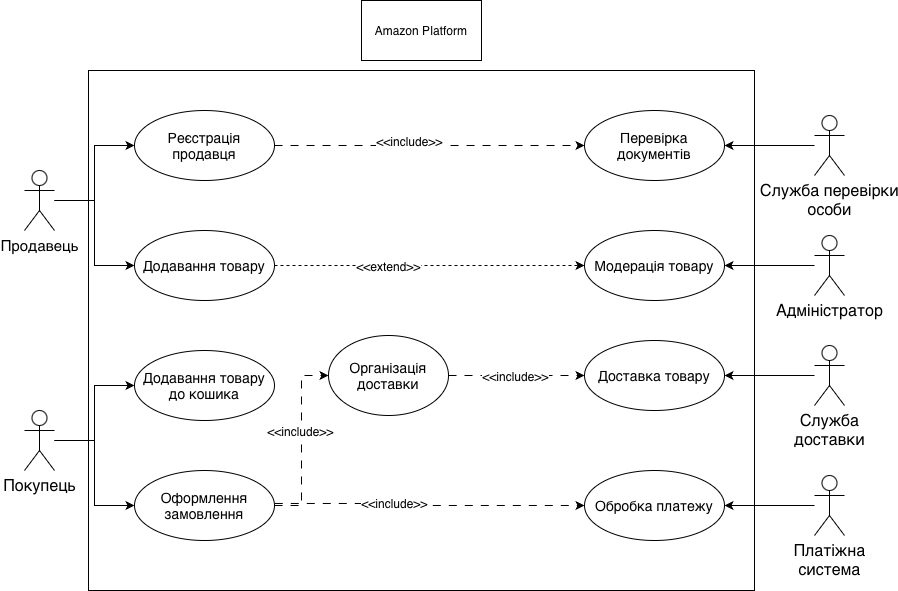

The diagram above was exported from draw.io. Its source (the exported page's mxGraphModel, read from the mxfile embedded in the PNG):
<mxGraphModel dx="816" dy="1193" grid="1" gridSize="10" guides="1" tooltips="1" connect="1" arrows="1" fold="1" page="1" pageScale="1" pageWidth="827" pageHeight="1169" math="0" shadow="0">
  <root>
    <mxCell id="0" />
    <mxCell id="1" parent="0" />
    <mxCell id="rf_XBkprZu__G3eJgfxm-50" parent="1" style="rounded=0;whiteSpace=wrap;html=1;" value="" vertex="1">
      <mxGeometry height="520" width="666" x="114" y="80" as="geometry" />
    </mxCell>
    <mxCell id="rf_XBkprZu__G3eJgfxm-1" parent="1" style="rounded=0;whiteSpace=wrap;html=1;" value="Amazon Platform" vertex="1">
      <mxGeometry height="60" width="120" x="387" y="10" as="geometry" />
    </mxCell>
    <mxCell id="rf_XBkprZu__G3eJgfxm-33" edge="1" parent="1" source="rf_XBkprZu__G3eJgfxm-2" style="edgeStyle=orthogonalEdgeStyle;rounded=0;orthogonalLoop=1;jettySize=auto;html=1;entryX=1;entryY=0.5;entryDx=0;entryDy=0;" target="rf_XBkprZu__G3eJgfxm-22">
      <mxGeometry relative="1" as="geometry" />
    </mxCell>
    <mxCell id="rf_XBkprZu__G3eJgfxm-2" parent="1" style="shape=umlActor;verticalLabelPosition=bottom;verticalAlign=top;html=1;" value="&lt;span style=&quot;text-align: start; white-space: normal; font-size: medium;&quot;&gt;Платіжна система&lt;/span&gt;" vertex="1">
      <mxGeometry height="60" width="30" x="840" y="485" as="geometry" />
    </mxCell>
    <mxCell id="rf_XBkprZu__G3eJgfxm-34" edge="1" parent="1" source="rf_XBkprZu__G3eJgfxm-3" style="edgeStyle=orthogonalEdgeStyle;rounded=0;orthogonalLoop=1;jettySize=auto;html=1;" target="rf_XBkprZu__G3eJgfxm-20" value="">
      <mxGeometry relative="1" as="geometry" />
    </mxCell>
    <mxCell id="rf_XBkprZu__G3eJgfxm-3" parent="1" style="shape=umlActor;verticalLabelPosition=bottom;verticalAlign=top;html=1;" value="&lt;span style=&quot;text-align: start; white-space: normal; font-size: medium;&quot;&gt;Служба&amp;nbsp;&lt;/span&gt;&lt;span style=&quot;font-size: medium; text-align: start; white-space: normal;&quot;&gt;перевірки особи&lt;/span&gt;" vertex="1">
      <mxGeometry height="60" width="30" x="840" y="125" as="geometry" />
    </mxCell>
    <mxCell id="rf_XBkprZu__G3eJgfxm-31" edge="1" parent="1" source="rf_XBkprZu__G3eJgfxm-4" style="edgeStyle=orthogonalEdgeStyle;rounded=0;orthogonalLoop=1;jettySize=auto;html=1;entryX=1;entryY=0.5;entryDx=0;entryDy=0;" target="rf_XBkprZu__G3eJgfxm-18">
      <mxGeometry relative="1" as="geometry" />
    </mxCell>
    <mxCell id="rf_XBkprZu__G3eJgfxm-4" parent="1" style="shape=umlActor;verticalLabelPosition=bottom;verticalAlign=top;html=1;" value="&lt;span style=&quot;text-align: start; white-space: normal; font-size: medium;&quot;&gt;Адміністратор&lt;/span&gt;" vertex="1">
      <mxGeometry height="60" width="30" x="840" y="245" as="geometry" />
    </mxCell>
    <mxCell id="rf_XBkprZu__G3eJgfxm-27" edge="1" parent="1" source="rf_XBkprZu__G3eJgfxm-5" style="edgeStyle=orthogonalEdgeStyle;rounded=0;orthogonalLoop=1;jettySize=auto;html=1;" target="rf_XBkprZu__G3eJgfxm-17">
      <mxGeometry relative="1" as="geometry" />
    </mxCell>
    <mxCell id="rf_XBkprZu__G3eJgfxm-28" edge="1" parent="1" source="rf_XBkprZu__G3eJgfxm-5" style="edgeStyle=orthogonalEdgeStyle;rounded=0;orthogonalLoop=1;jettySize=auto;html=1;entryX=0;entryY=0.5;entryDx=0;entryDy=0;" target="rf_XBkprZu__G3eJgfxm-16">
      <mxGeometry relative="1" as="geometry" />
    </mxCell>
    <mxCell id="rf_XBkprZu__G3eJgfxm-5" parent="1" style="shape=umlActor;verticalLabelPosition=bottom;verticalAlign=top;html=1;" value="&lt;span style=&quot;text-align: start; white-space: normal; font-size: medium;&quot;&gt;Покупець&lt;/span&gt;" vertex="1">
      <mxGeometry height="60" width="30" x="50" y="420" as="geometry" />
    </mxCell>
    <mxCell id="rf_XBkprZu__G3eJgfxm-24" edge="1" parent="1" source="rf_XBkprZu__G3eJgfxm-6" style="edgeStyle=orthogonalEdgeStyle;rounded=0;orthogonalLoop=1;jettySize=auto;html=1;entryX=0;entryY=0.5;entryDx=0;entryDy=0;" target="rf_XBkprZu__G3eJgfxm-21">
      <mxGeometry relative="1" as="geometry" />
    </mxCell>
    <mxCell id="rf_XBkprZu__G3eJgfxm-25" edge="1" parent="1" source="rf_XBkprZu__G3eJgfxm-6" style="edgeStyle=orthogonalEdgeStyle;rounded=0;orthogonalLoop=1;jettySize=auto;html=1;" target="rf_XBkprZu__G3eJgfxm-19">
      <mxGeometry relative="1" as="geometry" />
    </mxCell>
    <mxCell id="rf_XBkprZu__G3eJgfxm-6" parent="1" style="shape=umlActor;verticalLabelPosition=bottom;verticalAlign=top;html=1;" value="&lt;span data-start=&quot;275&quot; data-end=&quot;288&quot; style=&quot;white-space: normal;&quot;&gt;&lt;font style=&quot;font-size: 15px;&quot;&gt;Продавець&lt;/font&gt;&lt;/span&gt;" vertex="1">
      <mxGeometry height="60" width="30" x="50" y="180" as="geometry" />
    </mxCell>
    <mxCell id="rf_XBkprZu__G3eJgfxm-59" edge="1" parent="1" source="rf_XBkprZu__G3eJgfxm-16" style="edgeStyle=orthogonalEdgeStyle;rounded=0;orthogonalLoop=1;jettySize=auto;html=1;entryX=0;entryY=0.5;entryDx=0;entryDy=0;dashed=1;dashPattern=8 8;" target="rf_XBkprZu__G3eJgfxm-58">
      <mxGeometry relative="1" as="geometry" />
    </mxCell>
    <mxCell id="rf_XBkprZu__G3eJgfxm-62" connectable="0" parent="rf_XBkprZu__G3eJgfxm-59" style="edgeLabel;html=1;align=center;verticalAlign=middle;resizable=0;points=[];" value="&lt;span style=&quot;text-align: start; white-space: normal;&quot;&gt;&lt;font style=&quot;font-size: 12px;&quot;&gt;&amp;lt;&amp;lt;include&amp;gt;&amp;gt;&lt;/font&gt;&lt;/span&gt;" vertex="1">
      <mxGeometry relative="1" x="0.1102" y="2" as="geometry">
        <mxPoint as="offset" />
      </mxGeometry>
    </mxCell>
    <mxCell id="rf_XBkprZu__G3eJgfxm-16" parent="1" style="ellipse;whiteSpace=wrap;html=1;" value="&lt;span style=&quot;text-align: start;&quot;&gt;&lt;font style=&quot;font-size: 14px;&quot;&gt;Оформлення замовлення&lt;/font&gt;&lt;/span&gt;" vertex="1">
      <mxGeometry height="70" width="140" x="160" y="480" as="geometry" />
    </mxCell>
    <mxCell id="rf_XBkprZu__G3eJgfxm-17" parent="1" style="ellipse;whiteSpace=wrap;html=1;" value="&lt;span style=&quot;text-align: start;&quot;&gt;&lt;font style=&quot;font-size: 14px;&quot;&gt;Додавання товару до кошика&lt;/font&gt;&lt;/span&gt;" vertex="1">
      <mxGeometry height="70" width="140" x="160" y="360" as="geometry" />
    </mxCell>
    <mxCell id="rf_XBkprZu__G3eJgfxm-18" parent="1" style="ellipse;whiteSpace=wrap;html=1;" value="&lt;span style=&quot;text-align: start;&quot;&gt;&lt;font style=&quot;font-size: 14px;&quot;&gt;Модерація товару&lt;/font&gt;&lt;/span&gt;" vertex="1">
      <mxGeometry height="70" width="140" x="610" y="240" as="geometry" />
    </mxCell>
    <mxCell id="rf_XBkprZu__G3eJgfxm-45" edge="1" parent="1" source="rf_XBkprZu__G3eJgfxm-19" style="edgeStyle=orthogonalEdgeStyle;rounded=0;orthogonalLoop=1;jettySize=auto;html=1;entryX=0;entryY=0.5;entryDx=0;entryDy=0;dashed=1;" target="rf_XBkprZu__G3eJgfxm-18">
      <mxGeometry relative="1" as="geometry" />
    </mxCell>
    <mxCell id="rf_XBkprZu__G3eJgfxm-46" connectable="0" parent="rf_XBkprZu__G3eJgfxm-45" style="edgeLabel;html=1;align=center;verticalAlign=middle;resizable=0;points=[];" value="&lt;span style=&quot;text-align: start; white-space: normal;&quot;&gt;&lt;font style=&quot;font-size: 12px;&quot;&gt;&amp;lt;&amp;lt;extend&amp;gt;&amp;gt;&lt;/font&gt;&lt;/span&gt;" vertex="1">
      <mxGeometry relative="1" x="-0.2711" as="geometry">
        <mxPoint as="offset" />
      </mxGeometry>
    </mxCell>
    <mxCell id="rf_XBkprZu__G3eJgfxm-19" parent="1" style="ellipse;whiteSpace=wrap;html=1;" value="&lt;span style=&quot;text-align: start;&quot;&gt;&lt;font style=&quot;font-size: 14px;&quot;&gt;Додавання товару&lt;/font&gt;&lt;/span&gt;" vertex="1">
      <mxGeometry height="70" width="140" x="160" y="240" as="geometry" />
    </mxCell>
    <mxCell id="rf_XBkprZu__G3eJgfxm-20" parent="1" style="ellipse;whiteSpace=wrap;html=1;" value="&lt;span style=&quot;text-align: start;&quot;&gt;&lt;font style=&quot;font-size: 14px;&quot;&gt;Перевірка документів&lt;/font&gt;&lt;/span&gt;" vertex="1">
      <mxGeometry height="70" width="140" x="610" y="120" as="geometry" />
    </mxCell>
    <mxCell id="rf_XBkprZu__G3eJgfxm-47" edge="1" parent="1" source="rf_XBkprZu__G3eJgfxm-21" style="edgeStyle=orthogonalEdgeStyle;rounded=0;orthogonalLoop=1;jettySize=auto;html=1;entryX=0;entryY=0.5;entryDx=0;entryDy=0;dashed=1;dashPattern=8 8;" target="rf_XBkprZu__G3eJgfxm-20">
      <mxGeometry relative="1" as="geometry" />
    </mxCell>
    <mxCell id="rf_XBkprZu__G3eJgfxm-48" connectable="0" parent="rf_XBkprZu__G3eJgfxm-47" style="edgeLabel;html=1;align=center;verticalAlign=middle;resizable=0;points=[];" value="&lt;span style=&quot;font-size: 12px; text-align: start; white-space: normal;&quot;&gt;&amp;lt;&amp;lt;include&amp;gt;&amp;gt;&lt;/span&gt;" vertex="1">
      <mxGeometry relative="1" x="-0.1375" y="5" as="geometry">
        <mxPoint as="offset" />
      </mxGeometry>
    </mxCell>
    <mxCell id="rf_XBkprZu__G3eJgfxm-21" parent="1" style="ellipse;whiteSpace=wrap;html=1;" value="&lt;span style=&quot;text-align: start;&quot;&gt;&lt;font style=&quot;font-size: 14px;&quot;&gt;Реєстрація продавця&lt;/font&gt;&lt;/span&gt;" vertex="1">
      <mxGeometry height="70" width="140" x="160" y="120" as="geometry" />
    </mxCell>
    <mxCell id="rf_XBkprZu__G3eJgfxm-22" parent="1" style="ellipse;whiteSpace=wrap;html=1;" value="&lt;span style=&quot;text-align: start;&quot;&gt;&lt;font style=&quot;font-size: 14px;&quot;&gt;Обробка платежу&lt;/font&gt;&lt;/span&gt;" vertex="1">
      <mxGeometry height="70" width="140" x="610" y="480" as="geometry" />
    </mxCell>
    <mxCell id="rf_XBkprZu__G3eJgfxm-23" parent="1" style="ellipse;whiteSpace=wrap;html=1;" value="&lt;span style=&quot;text-align: start;&quot;&gt;&lt;font style=&quot;font-size: 14px;&quot;&gt;Доставка товару&lt;/font&gt;&lt;/span&gt;" vertex="1">
      <mxGeometry height="70" width="140" x="610" y="350" as="geometry" />
    </mxCell>
    <mxCell id="rf_XBkprZu__G3eJgfxm-37" edge="1" parent="1" source="rf_XBkprZu__G3eJgfxm-36" style="edgeStyle=orthogonalEdgeStyle;rounded=0;orthogonalLoop=1;jettySize=auto;html=1;" target="rf_XBkprZu__G3eJgfxm-23" value="">
      <mxGeometry relative="1" as="geometry" />
    </mxCell>
    <mxCell id="rf_XBkprZu__G3eJgfxm-36" parent="1" style="shape=umlActor;verticalLabelPosition=bottom;verticalAlign=top;html=1;" value="&lt;span style=&quot;text-align: start; white-space: normal; font-size: medium;&quot;&gt;Служба доставки&lt;/span&gt;" vertex="1">
      <mxGeometry height="60" width="30" x="840" y="355" as="geometry" />
    </mxCell>
    <mxCell id="rf_XBkprZu__G3eJgfxm-43" edge="1" parent="1" source="rf_XBkprZu__G3eJgfxm-16" style="edgeStyle=orthogonalEdgeStyle;rounded=0;orthogonalLoop=1;jettySize=auto;html=1;entryX=0;entryY=0.5;entryDx=0;entryDy=0;exitX=1.002;exitY=0.471;exitDx=0;exitDy=0;exitPerimeter=0;dashed=1;dashPattern=8 8;" target="rf_XBkprZu__G3eJgfxm-22">
      <mxGeometry relative="1" as="geometry">
        <mxPoint x="360" y="485" as="sourcePoint" />
        <mxPoint x="413.9999999999992" y="265" as="targetPoint" />
      </mxGeometry>
    </mxCell>
    <mxCell id="rf_XBkprZu__G3eJgfxm-44" connectable="0" parent="rf_XBkprZu__G3eJgfxm-43" style="edgeLabel;html=1;align=center;verticalAlign=middle;resizable=0;points=[];" value="&lt;span style=&quot;font-size: 12px; text-align: start; white-space: normal;&quot;&gt;&amp;lt;&amp;lt;include&amp;gt;&amp;gt;&lt;/span&gt;" vertex="1">
      <mxGeometry relative="1" x="-0.2349" as="geometry">
        <mxPoint as="offset" />
      </mxGeometry>
    </mxCell>
    <mxCell id="rf_XBkprZu__G3eJgfxm-60" edge="1" parent="1" source="rf_XBkprZu__G3eJgfxm-58" style="edgeStyle=orthogonalEdgeStyle;rounded=0;orthogonalLoop=1;jettySize=auto;html=1;exitX=1;exitY=0.5;exitDx=0;exitDy=0;entryX=0;entryY=0.5;entryDx=0;entryDy=0;dashed=1;dashPattern=8 8;" target="rf_XBkprZu__G3eJgfxm-23">
      <mxGeometry relative="1" as="geometry" />
    </mxCell>
    <mxCell id="rf_XBkprZu__G3eJgfxm-61" connectable="0" parent="rf_XBkprZu__G3eJgfxm-60" style="edgeLabel;html=1;align=center;verticalAlign=middle;resizable=0;points=[];" value="&lt;font style=&quot;font-size: 12px;&quot;&gt;&lt;span style=&quot;text-align: start; white-space: normal;&quot;&gt;&amp;lt;&amp;lt;include&amp;gt;&amp;gt;&lt;/span&gt;&lt;/font&gt;" vertex="1">
      <mxGeometry relative="1" x="-0.0298" as="geometry">
        <mxPoint as="offset" />
      </mxGeometry>
    </mxCell>
    <mxCell id="rf_XBkprZu__G3eJgfxm-58" parent="1" style="ellipse;whiteSpace=wrap;html=1;" value="&lt;span style=&quot;text-align: start;&quot;&gt;&lt;font style=&quot;font-size: 14px;&quot;&gt;Організація доставки&lt;/font&gt;&lt;/span&gt;" vertex="1">
      <mxGeometry height="80" width="120" x="354" y="345" as="geometry" />
    </mxCell>
  </root>
</mxGraphModel>